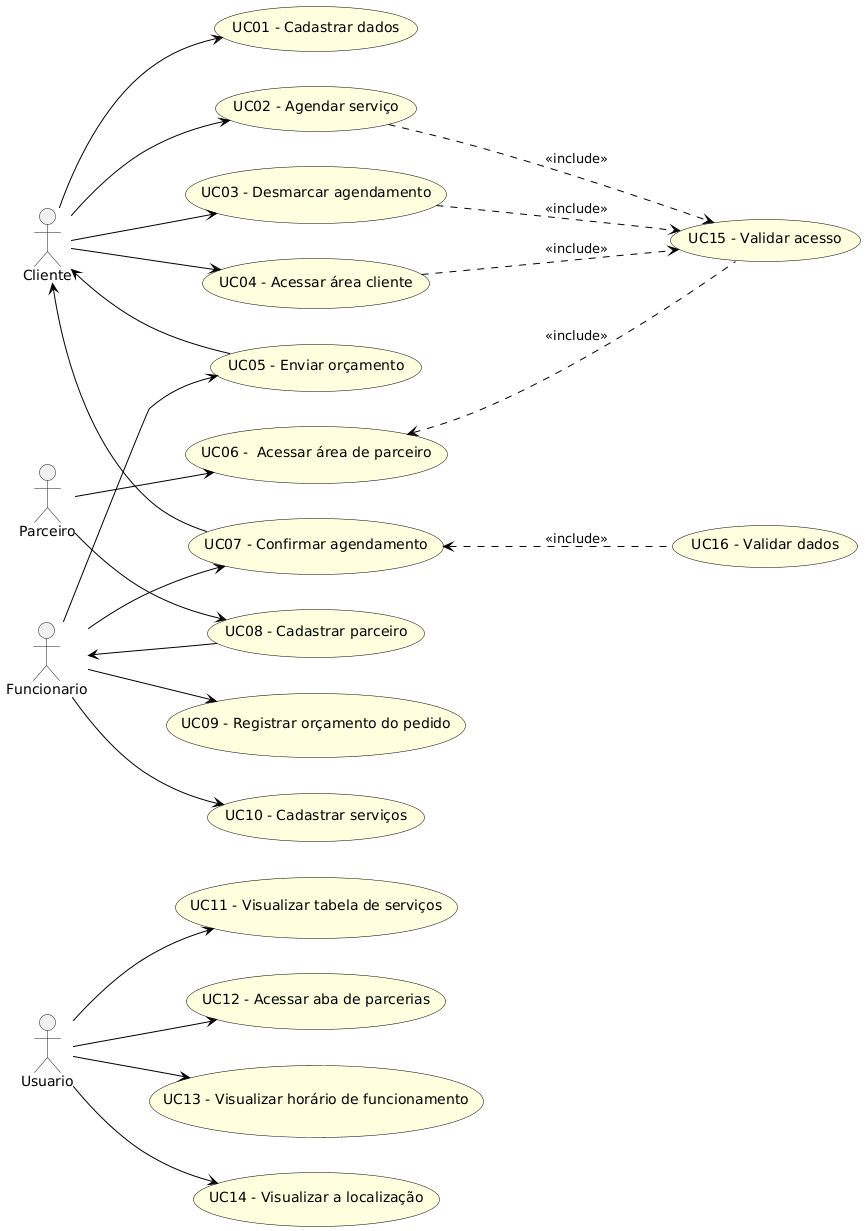

The diagram above was rendered by PlantUML. Its source (embedded in the PNG):
@startuml
left to right direction
skinparam packageStyle rect
skinparam usecase {
  BackgroundColor LightYellow
  BorderColor Black
  ArrowColor Black
}

actor Usuario
actor Cliente
actor Parceiro
actor Funcionario

Usuario --> (UC11 - Visualizar tabela de serviços)
Usuario --> (UC12 - Acessar aba de parcerias)
Usuario --> (UC13 - Visualizar horário de funcionamento)
Usuario --> (UC14 - Visualizar a localização)

Parceiro --> (UC08 - Cadastrar parceiro)
Funcionario <-- (UC08 - Cadastrar parceiro)
Parceiro --> (UC06 -  Acessar área de parceiro)

Cliente --> (UC01 - Cadastrar dados)
Cliente --> (UC02 - Agendar serviço)
Cliente --> (UC03 - Desmarcar agendamento)
Cliente --> (UC04 - Acessar área cliente)
Cliente <-- (UC05 - Enviar orçamento)
Cliente <-- (UC07 - Confirmar agendamento)

Funcionario --> (UC09 - Registrar orçamento do pedido)
Funcionario --> (UC10 - Cadastrar serviços)
Funcionario --> (UC05 - Enviar orçamento)
Funcionario --> (UC07 - Confirmar agendamento)

(UC04 - Acessar área cliente) -.-> (UC15 - Validar acesso) : <<include>>
(UC06 -  Acessar área de parceiro) <-.- (UC15 - Validar acesso) : <<include>>
(UC02 - Agendar serviço) -.-> (UC15 - Validar acesso) : <<include>>
(UC03 - Desmarcar agendamento) -.-> (UC15 - Validar acesso) : <<include>>
(UC07 - Confirmar agendamento) <-.- (UC16 - Validar dados) : <<include>>
@enduml